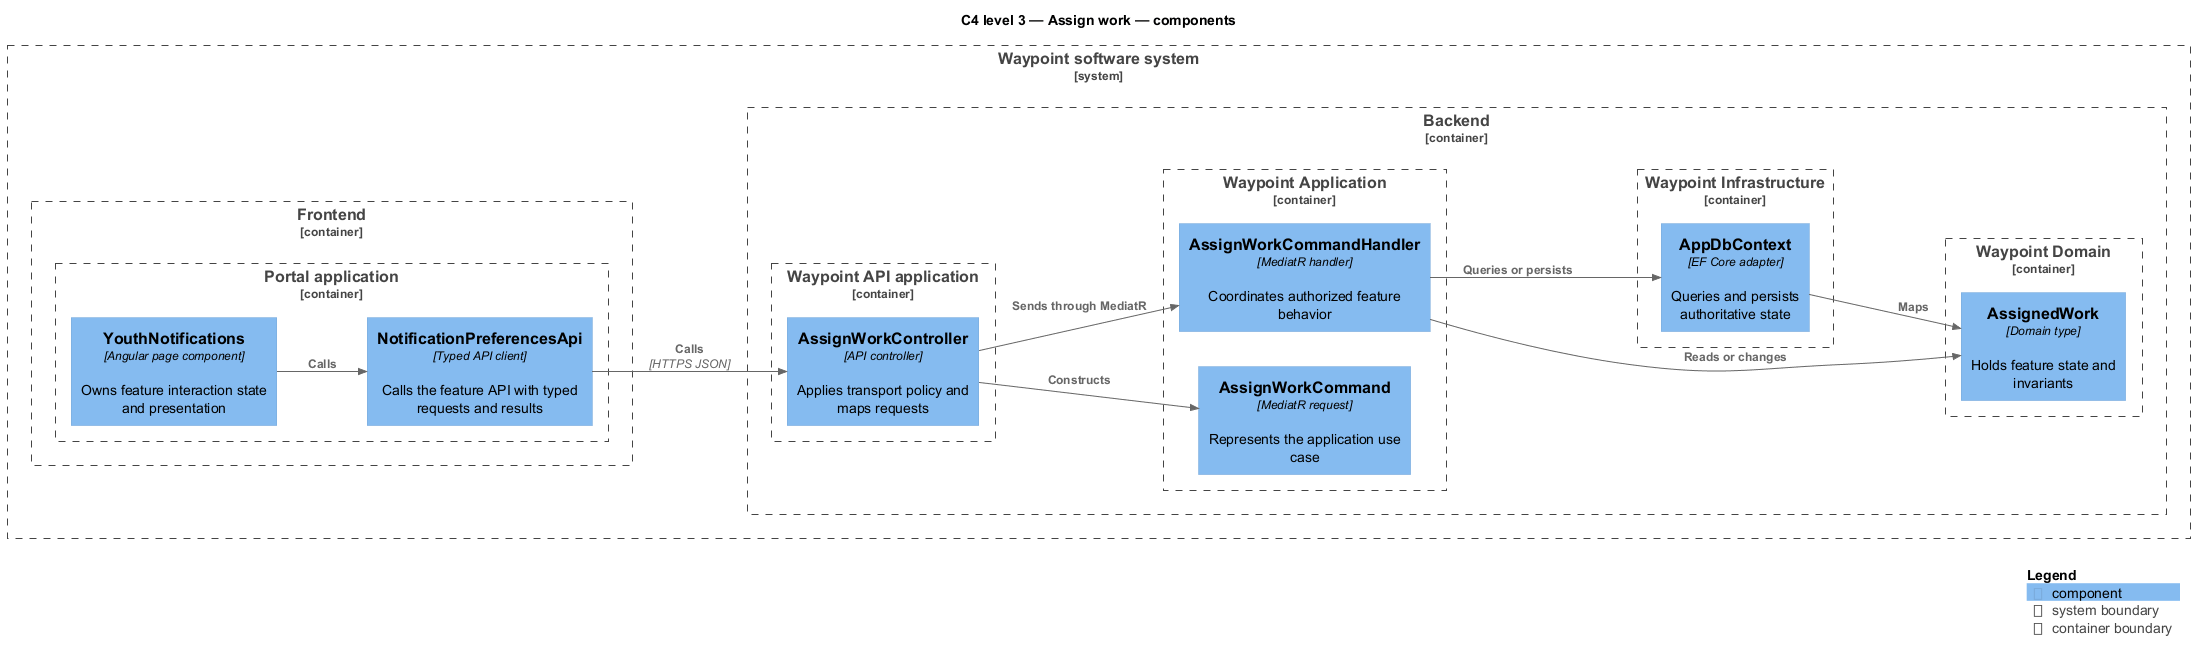

The diagram above was rendered by PlantUML. Its source (embedded in the PNG):
@startuml
!include <C4/C4_Component>
LAYOUT_LEFT_RIGHT()
title C4 level 3 — Assign work — components
System_Boundary(waypoint, "Waypoint software system") {
  Container_Boundary(frontend, "Frontend") {
    Container_Boundary(frontend_app, "Portal application") {
      Component(page, "YouthNotifications", "Angular page component", "Owns feature interaction state and presentation")
      Component(client, "NotificationPreferencesApi", "Typed API client", "Calls the feature API with typed requests and results")
    }
  }
  Container_Boundary(backend, "Backend") {
    Container_Boundary(api_app, "Waypoint API application") {
      Component(controller, "AssignWorkController", "API controller", "Applies transport policy and maps requests")
    }
    Container_Boundary(application, "Waypoint Application") {
      Component(request, "AssignWorkCommand", "MediatR request", "Represents the application use case")
      Component(handler, "AssignWorkCommandHandler", "MediatR handler", "Coordinates authorized feature behavior")
    }
    Container_Boundary(domain, "Waypoint Domain") {
      Component(entity, "AssignedWork", "Domain type", "Holds feature state and invariants")
    }
    Container_Boundary(infrastructure, "Waypoint Infrastructure") {
      Component(persistence, "AppDbContext", "EF Core adapter", "Queries and persists authoritative state")
    }
  }
}
Rel(page, client, "Calls")
Rel(client, controller, "Calls", "HTTPS JSON")
Rel(controller, request, "Constructs")
Rel(controller, handler, "Sends through MediatR")
Rel(handler, entity, "Reads or changes")
Rel(handler, persistence, "Queries or persists")
Rel(persistence, entity, "Maps")
SHOW_LEGEND()
@enduml